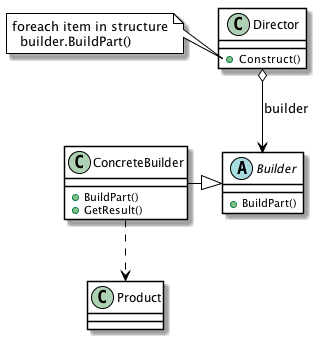

The diagram above was rendered by PlantUML. Its source (embedded in the PNG):
@startuml

skinparam classBackgroundColor white
skinparam classBorderColor black
skinparam classArrowColor black
skinparam noteBackgroundColor white
skinparam noteBorderColor black

class Director {
  +Construct()
}

note left of Director::Construct
  foreach item in structure
    builder.BuildPart()
end note

abstract Builder {
  +BuildPart()
}

class ConcreteBuilder {
  +BuildPart()
  +GetResult()
}

class Product

Director o--> Builder : builder
ConcreteBuilder -|> Builder
ConcreteBuilder ..> Product

@enduml